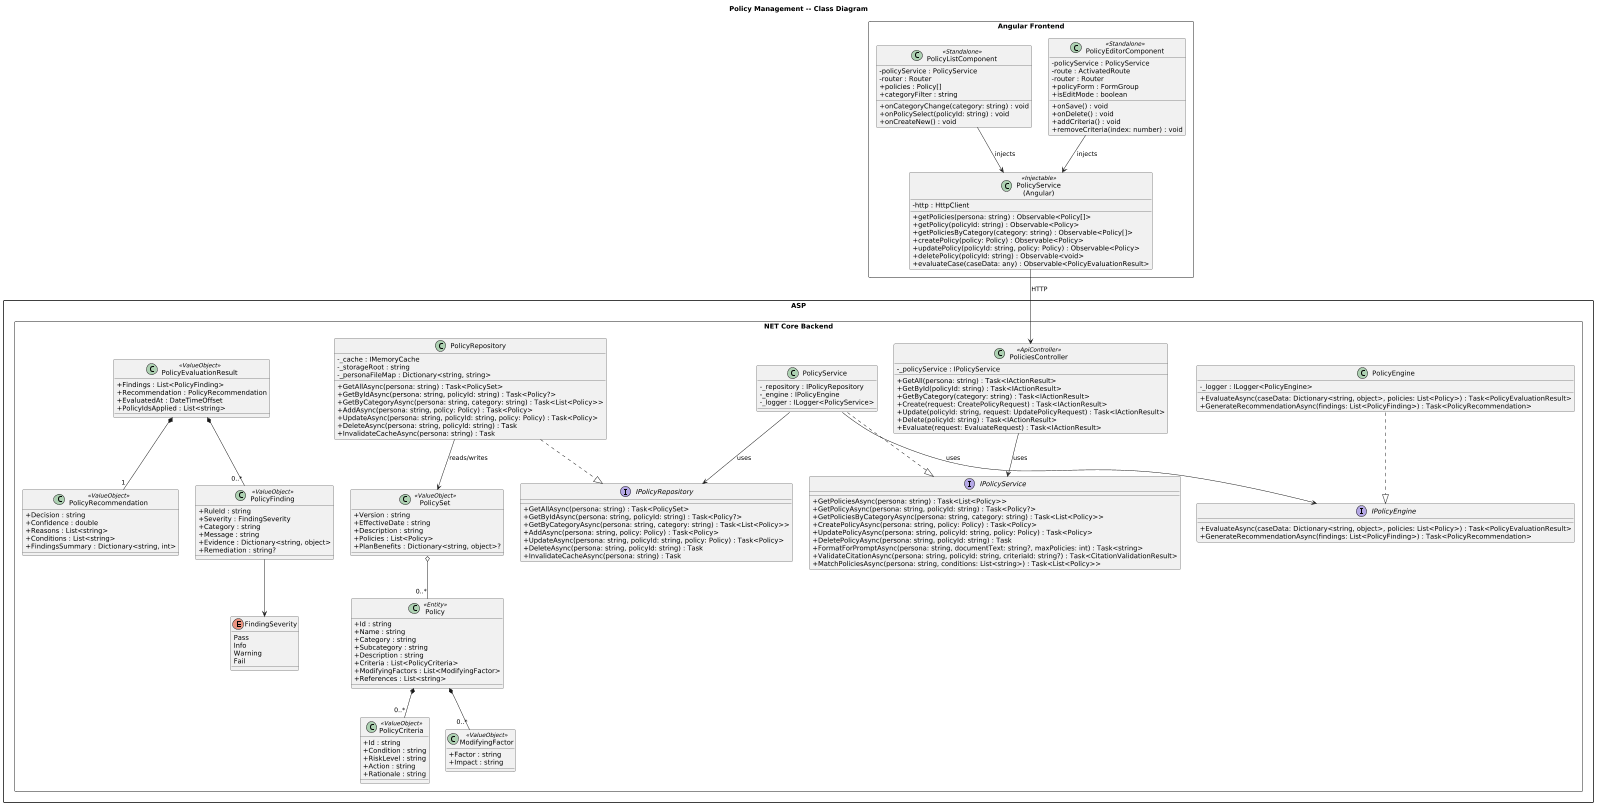

The diagram above was rendered by PlantUML. Its source (embedded in the PNG):
@startuml
' ---------------------------------------------------------------------------
' WorkbenchIQ -- Policy Management class diagram
' Target: .NET 8 (ASP.NET Core) + Angular 17+
' ---------------------------------------------------------------------------
skinparam dpi 150
scale max 1024 width
skinparam classAttributeIconSize 0
skinparam packageStyle rectangle

title Policy Management -- Class Diagram

package "ASP.NET Core Backend" <<Rectangle>> {

  enum FindingSeverity {
    Pass
    Info
    Warning
    Fail
  }

  class Policy <<Entity>> {
    +Id : string
    +Name : string
    +Category : string
    +Subcategory : string
    +Description : string
    +Criteria : List<PolicyCriteria>
    +ModifyingFactors : List<ModifyingFactor>
    +References : List<string>
  }

  class PolicyCriteria <<ValueObject>> {
    +Id : string
    +Condition : string
    +RiskLevel : string
    +Action : string
    +Rationale : string
  }

  class ModifyingFactor <<ValueObject>> {
    +Factor : string
    +Impact : string
  }

  class PolicySet <<ValueObject>> {
    +Version : string
    +EffectiveDate : string
    +Description : string
    +Policies : List<Policy>
    +PlanBenefits : Dictionary<string, object>?
  }

  class PolicyFinding <<ValueObject>> {
    +RuleId : string
    +Severity : FindingSeverity
    +Category : string
    +Message : string
    +Evidence : Dictionary<string, object>
    +Remediation : string?
  }

  class PolicyRecommendation <<ValueObject>> {
    +Decision : string
    +Confidence : double
    +Reasons : List<string>
    +Conditions : List<string>
    +FindingsSummary : Dictionary<string, int>
  }

  class PolicyEvaluationResult <<ValueObject>> {
    +Findings : List<PolicyFinding>
    +Recommendation : PolicyRecommendation
    +EvaluatedAt : DateTimeOffset
    +PolicyIdsApplied : List<string>
  }

  interface IPolicyRepository {
    +GetAllAsync(persona: string) : Task<PolicySet>
    +GetByIdAsync(persona: string, policyId: string) : Task<Policy?>
    +GetByCategoryAsync(persona: string, category: string) : Task<List<Policy>>
    +AddAsync(persona: string, policy: Policy) : Task<Policy>
    +UpdateAsync(persona: string, policyId: string, policy: Policy) : Task<Policy>
    +DeleteAsync(persona: string, policyId: string) : Task
    +InvalidateCacheAsync(persona: string) : Task
  }

  class PolicyRepository {
    -_cache : IMemoryCache
    -_storageRoot : string
    -_personaFileMap : Dictionary<string, string>
    +GetAllAsync(persona: string) : Task<PolicySet>
    +GetByIdAsync(persona: string, policyId: string) : Task<Policy?>
    +GetByCategoryAsync(persona: string, category: string) : Task<List<Policy>>
    +AddAsync(persona: string, policy: Policy) : Task<Policy>
    +UpdateAsync(persona: string, policyId: string, policy: Policy) : Task<Policy>
    +DeleteAsync(persona: string, policyId: string) : Task
    +InvalidateCacheAsync(persona: string) : Task
  }

  interface IPolicyService {
    +GetPoliciesAsync(persona: string) : Task<List<Policy>>
    +GetPolicyAsync(persona: string, policyId: string) : Task<Policy?>
    +GetPoliciesByCategoryAsync(persona: string, category: string) : Task<List<Policy>>
    +CreatePolicyAsync(persona: string, policy: Policy) : Task<Policy>
    +UpdatePolicyAsync(persona: string, policyId: string, policy: Policy) : Task<Policy>
    +DeletePolicyAsync(persona: string, policyId: string) : Task
    +FormatForPromptAsync(persona: string, documentText: string?, maxPolicies: int) : Task<string>
    +ValidateCitationAsync(persona: string, policyId: string, criteriaId: string?) : Task<CitationValidationResult>
    +MatchPoliciesAsync(persona: string, conditions: List<string>) : Task<List<Policy>>
  }

  class PolicyService {
    -_repository : IPolicyRepository
    -_engine : IPolicyEngine
    -_logger : ILogger<PolicyService>
  }

  interface IPolicyEngine {
    +EvaluateAsync(caseData: Dictionary<string, object>, policies: List<Policy>) : Task<PolicyEvaluationResult>
    +GenerateRecommendationAsync(findings: List<PolicyFinding>) : Task<PolicyRecommendation>
  }

  class PolicyEngine {
    -_logger : ILogger<PolicyEngine>
    +EvaluateAsync(caseData: Dictionary<string, object>, policies: List<Policy>) : Task<PolicyEvaluationResult>
    +GenerateRecommendationAsync(findings: List<PolicyFinding>) : Task<PolicyRecommendation>
  }

  class PoliciesController <<ApiController>> {
    -_policyService : IPolicyService
    +GetAll(persona: string) : Task<IActionResult>
    +GetById(policyId: string) : Task<IActionResult>
    +GetByCategory(category: string) : Task<IActionResult>
    +Create(request: CreatePolicyRequest) : Task<IActionResult>
    +Update(policyId: string, request: UpdatePolicyRequest) : Task<IActionResult>
    +Delete(policyId: string) : Task<IActionResult>
    +Evaluate(request: EvaluateRequest) : Task<IActionResult>
  }

  Policy *-- "0..*" PolicyCriteria
  Policy *-- "0..*" ModifyingFactor
  PolicySet o-- "0..*" Policy
  PolicyEvaluationResult *-- "0..*" PolicyFinding
  PolicyEvaluationResult *-- "1" PolicyRecommendation
  PolicyFinding --> FindingSeverity

  PolicyRepository ..|> IPolicyRepository
  PolicyService ..|> IPolicyService
  PolicyEngine ..|> IPolicyEngine

  PolicyService --> IPolicyRepository : uses
  PolicyService --> IPolicyEngine : uses
  PoliciesController --> IPolicyService : uses
  PolicyRepository --> PolicySet : reads/writes
}

package "Angular Frontend" <<Rectangle>> {

  class "PolicyService\n(Angular)" as NgPolicyService <<Injectable>> {
    -http : HttpClient
    +getPolicies(persona: string) : Observable<Policy[]>
    +getPolicy(policyId: string) : Observable<Policy>
    +getPoliciesByCategory(category: string) : Observable<Policy[]>
    +createPolicy(policy: Policy) : Observable<Policy>
    +updatePolicy(policyId: string, policy: Policy) : Observable<Policy>
    +deletePolicy(policyId: string) : Observable<void>
    +evaluateCase(caseData: any) : Observable<PolicyEvaluationResult>
  }

  class PolicyListComponent <<Standalone>> {
    -policyService : PolicyService
    -router : Router
    +policies : Policy[]
    +categoryFilter : string
    +onCategoryChange(category: string) : void
    +onPolicySelect(policyId: string) : void
    +onCreateNew() : void
  }

  class PolicyEditorComponent <<Standalone>> {
    -policyService : PolicyService
    -route : ActivatedRoute
    -router : Router
    +policyForm : FormGroup
    +isEditMode : boolean
    +onSave() : void
    +onDelete() : void
    +addCriteria() : void
    +removeCriteria(index: number) : void
  }

  PolicyListComponent --> NgPolicyService : injects
  PolicyEditorComponent --> NgPolicyService : injects
}

NgPolicyService --> PoliciesController : HTTP
@enduml